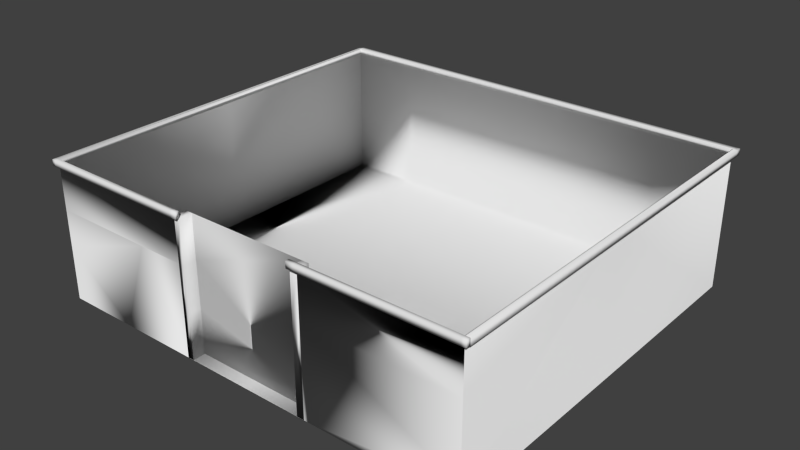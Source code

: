 # Source: Parqueadero_esquina.blend  (saved by Blender 2.72.0; exported with 4.5.12 LTS)
import bpy
from mathutils import Matrix  # noqa: F401  (used for matrix-valued properties, if any)

bpy.ops.wm.read_factory_settings(use_empty=True)
scene = bpy.context.scene
scene.name = 'Scene'

# ---- collections
col_collection_1 = bpy.data.collections.new('Collection 1'); scene.collection.children.link(col_collection_1)

# ---- materials (node trees are filled in below, after node groups)
mat_material = bpy.data.materials.new('Material')
mat_material.alpha_threshold = 0.0
mat_material.use_transparent_shadow = False
mat_material.roughness = 0.5
mat_material.line_color = (0.0, 0.0, 0.0, 1.0)

# ---- material node trees

# ---- world
world_world = bpy.data.worlds.new('World'); scene.world = world_world
world_world.color = (0.05088, 0.05088, 0.05088)
world_world.use_sun_shadow = False
world_world.sun_shadow_jitter_overblur = 0.0
world_world.cycles.sampling_method = 'MANUAL'
world_world.cycles.sample_map_resolution = 256

# ---- meshes
me_cube = bpy.data.meshes.new('Cube')
me_cube.from_pydata([(1.073, 1.0, -0.005516), (1.072, -1.0, -0.005499), (-0.927, -1.0, -0.005482), (-0.9273, 1.0, -0.005516), (1.073, 1.0, 0.8387), (1.073, -1.0, 0.8382), (-0.9264, -1.0, 0.837), (-0.9273, 1.0, 0.8387), (0.7394, 1.0, -0.005516), (0.4061, 1.0, -0.005516), (0.07273, 1.0, -0.005516), (-0.2606, 1.0, -0.005516), (-0.5939, 1.0, -0.005516), (0.7392, -1.0, -0.005499), (0.4058, -1.0, -0.005499), (0.07273, -1.0, -0.005516), (-0.2605, -1.0, -0.005482), (-0.5935, -1.0, -0.005482), (0.7394, 1.0, 0.8387), (0.4061, 1.0, 0.8387), (0.07273, 1.0, 0.8387), (-0.2606, 1.0, 0.8387), (-0.5939, 1.0, 0.8387), (1.073, -5.96e-08, -0.005516), (-0.9273, 2.98e-07, -0.005516), (-0.9273, 2.384e-07, 0.8387), (1.073, -2.384e-07, 0.8387), (0.7394, 0.0, -0.005516), (0.4061, 5.96e-08, -0.005516), (0.07273, 1.192e-07, -0.005516), (-0.2606, 1.192e-07, -0.005516), (-0.5939, 1.192e-07, -0.005516), (0.3504, -1.02, 0.7997), (0.3837, -1.0, 0.8378), (-0.2041, -1.0, 0.7995), (-0.2041, -1.0, 0.8375), (-0.2041, -1.0, -0.005127), (0.3843, -1.0, -0.005362), (0.3495, -1.0, -0.005141), (0.3504, -1.02, 0.8378), (-0.4486, -1.0, 0.5392), (0.3507, -1.0, 0.5392), (-0.2331, -1.02, 0.7995), (-0.2331, -1.0, 0.8374), (-0.2041, -1.02, 0.7995), (0.3504, -1.0, 0.7997), (0.3504, -1.0, 0.8378), (-0.2041, -1.02, 0.8375), (0.3843, -1.0, -0.005498), (-0.2331, -1.02, 0.8374), (-0.9265, -1.0, 0.5415), (1.073, -1.0, 0.5397), (1.073, -1.0, 0.5742), (-0.9265, -1.0, 0.576), (-0.9269, -1.0, 0.09636), (-0.2333, -1.0, 0.5392), (1.073, -1.0, 0.09188), (0.3497, -1.0, 0.08763), (-0.2334, -1.0, -0.005483), (-0.9265, -1.0, 0.5415), (-0.9267, -1.0, 0.319), (-0.2331, -1.0, 0.7995), (-0.2041, -1.0, 0.5392), (-0.2334, -1.0, -0.005311), (0.3837, -1.02, 0.7997), (0.3837, -1.0, 0.7997), (0.3837, -1.02, 0.8378), (-0.2041, -1.0, 0.267), (-0.9264, -1.0, 0.7993), (1.073, -1.0, 0.7998), (1.073, -1.02, 0.8382), (-0.9264, -1.02, 0.837), (-0.9264, -1.02, 0.7993), (1.073, -1.02, 0.7998), (0.3843, -1.0, 0.5392), (-0.2041, -0.9362, 0.7995), (-0.2041, -0.9362, -0.005127), (0.3843, -0.9362, -0.005362), (0.3495, -0.9362, -0.005141), (0.3507, -0.9362, 0.5392), (0.3504, -0.9362, 0.7997), (-0.2333, -0.9362, 0.5392), (0.3497, -0.9362, 0.08763), (-0.2331, -0.9362, 0.7995), (-0.2041, -0.9362, 0.5392), (-0.2334, -0.9362, -0.005311), (0.3837, -0.9362, 0.7997), (-0.2041, -0.9362, 0.267), (0.3843, -0.9362, 0.5392), (1.073, 1.0, -0.005516), (1.072, -1.0, -0.005499), (-0.927, -1.0, -0.005482), (-0.9273, 1.0, -0.005516), (1.073, 1.0, 0.8387), (1.073, -1.0, 0.8382), (-0.9264, -1.0, 0.837), (-0.9273, 1.0, 0.8387), (1.073, -5.96e-08, -0.005516), (-0.9273, 2.98e-07, -0.005516), (-0.9273, 2.384e-07, 0.8387), (1.073, -2.384e-07, 0.8387), (-0.9265, -1.0, 0.5415), (1.073, -1.0, 0.5397), (1.073, -1.0, 0.5742), (-0.9265, -1.0, 0.576), (-0.9269, -1.0, 0.09636), (1.073, -1.0, 0.09188), (-0.9267, -1.0, 0.319), (-0.9264, -1.0, 0.7993), (1.073, -1.0, 0.7998), (1.073, 1.0, -0.005516), (1.072, -1.0, -0.005499), (-0.927, -1.0, -0.005482), (-0.9273, 1.0, -0.005516), (1.073, 1.0, 0.8387), (1.073, -1.0, 0.8382), (-0.9264, -1.0, 0.837), (-0.9273, 1.0, 0.8387), (1.073, -5.96e-08, -0.005516), (-0.9273, 2.98e-07, -0.005516), (-0.9273, 2.384e-07, 0.8387), (1.073, -2.384e-07, 0.8387), (-0.9265, -1.0, 0.5415), (1.073, -1.0, 0.5397), (1.073, -1.0, 0.5742), (-0.9265, -1.0, 0.576), (-0.9269, -1.0, 0.09636), (1.073, -1.0, 0.09188), (-0.9267, -1.0, 0.319), (-0.9264, -1.0, 0.7993), (1.073, -1.0, 0.7998), (-0.927, -1.0, -0.005482), (-0.9273, 1.0, -0.005516), (-0.9264, -1.0, 0.837), (-0.9273, 1.0, 0.8387), (-0.9273, 2.98e-07, -0.005516), (-0.9273, 2.384e-07, 0.8387), (-0.9265, -1.0, 0.5415), (-0.9265, -1.0, 0.576), (-0.9269, -1.0, 0.09636), (-0.9267, -1.0, 0.319), (-0.9264, -1.0, 0.7993), (-0.9422, -1.0, 0.8371), (-0.9422, -1.0, 0.7993), (-0.9422, -1.02, 0.8371), (-0.9422, -1.02, 0.7993), (-0.9264, 1.03, 0.837), (-0.9264, 1.03, 0.7993), (-0.9422, 1.03, 0.8371), (-0.9422, 1.03, 0.7993), (-0.9264, 0.9998, 0.7993), (-0.9422, 0.9998, 0.7993), (-0.9422, 0.9998, 0.8371), (-0.9264, 0.9998, 0.837), (1.093, 1.03, 0.8361), (1.093, 1.03, 0.7984), (1.093, 0.9998, 0.7984), (1.093, 0.9998, 0.8361), (1.073, 0.9998, 0.8361), (1.073, 0.9998, 0.7984), (1.073, 1.03, 0.7984), (1.073, 1.03, 0.8361), (1.092, -1.0, 0.8382), (1.092, -1.0, 0.7998), (1.092, -1.02, 0.8382), (1.092, -1.02, 0.7998), (1.093, -0.9972, 0.7984), (1.093, -0.9972, 0.8361), (1.073, -0.9972, 0.8361), (1.073, -0.9972, 0.7984)], [(18, 134)], [(31, 17, 2, 24), (26, 5, 94, 100), (54, 60, 107, 105), (5, 33, 66, 70), (3, 7, 22, 12), (4, 0, 8, 18), (18, 8, 9, 19), (19, 9, 10, 20), (20, 10, 11, 21), (21, 11, 12, 22), (23, 1, 13, 27), (27, 13, 14, 28), (28, 14, 15, 29), (29, 15, 16, 30), (30, 16, 17, 31), (11, 30, 31, 12), (10, 29, 30, 11), (9, 28, 29, 10), (8, 27, 28, 9), (0, 23, 27, 8), (53, 68, 108, 104), (50, 53, 104, 101), (12, 31, 24, 3), (41, 57, 82, 79), (33, 46, 39, 66), (61, 34, 44, 42), (58, 48, 37, 38, 36, 63), (16, 58, 63), (45, 65, 64, 32), (67, 62, 84, 87), (70, 66, 64, 73), (47, 49, 42, 44), (35, 43, 49, 47), (68, 61, 42, 72), (74, 65, 86, 88), (66, 39, 32, 64), (61, 68, 53, 59, 40, 55), (37, 74, 88, 77), (2, 17, 16, 63, 55, 40, 59, 50, 60, 54), (65, 69, 73, 64), (49, 71, 72, 42), (43, 6, 71, 49), (71, 6, 142, 144), (5, 70, 164, 162), (69, 65, 74, 51, 52), (48, 14, 37), (1, 56, 51, 74, 37, 14, 13), (61, 68, 6, 43, 35, 34), (5, 69, 65, 45, 46, 33), (81, 85, 76, 87, 84), (75, 83, 81, 84), (86, 80, 79, 88), (77, 88, 79, 82, 78), (63, 36, 76, 85), (62, 34, 75, 84), (61, 55, 81, 83), (45, 41, 79, 80), (57, 38, 78, 82), (55, 63, 85, 81), (38, 37, 77, 78), (36, 67, 87, 76), (65, 45, 80, 86), (34, 61, 83, 75), (78, 76, 87, 84, 75, 80, 79, 82), (105, 107, 128, 126), (93, 100, 121, 114), (90, 97, 118, 111), (109, 103, 124, 130), (56, 1, 90, 106), (68, 6, 95, 108), (4, 26, 100, 93), (2, 54, 105, 91), (0, 4, 93, 89), (24, 2, 91, 98), (69, 52, 103, 109), (1, 23, 97, 90), (52, 51, 102, 103), (25, 7, 96, 99), (51, 56, 106, 102), (7, 3, 92, 96), (60, 50, 101, 107), (5, 69, 109, 94), (6, 25, 99, 95), (3, 24, 98, 92), (23, 0, 89, 97), (126, 128, 140, 139), (118, 121, 115, 130, 124, 123, 127, 111), (110, 114, 121, 118), (125, 129, 141, 138), (98, 91, 112, 119), (91, 105, 126, 112), (100, 94, 115, 121), (96, 92, 113, 117), (103, 102, 123, 124), (94, 109, 130, 115), (107, 101, 122, 128), (92, 98, 119, 113), (104, 108, 129, 125), (95, 99, 120, 116), (106, 90, 111, 127), (97, 89, 110, 118), (99, 96, 117, 120), (101, 104, 125, 122), (108, 95, 116, 129), (102, 106, 127, 123), (89, 93, 114, 110), (135, 136, 134, 132), (131, 139, 140, 137, 138, 141, 133, 136, 135), (112, 126, 139, 131), (122, 125, 138, 137), (128, 122, 137, 140), (116, 120, 136, 133), (119, 112, 131, 135), (120, 117, 134, 136), (117, 113, 132, 134), (129, 116, 133, 141), (113, 119, 135, 132), (48, 38, 57, 41, 45, 65, 74, 37), (36, 58, 63, 55, 61, 34, 62, 67), (142, 143, 145, 144), (68, 72, 145, 143), (72, 71, 144, 145), (150, 151, 149, 147), (146, 147, 149, 148), (152, 153, 146, 148), (151, 152, 148, 149), (158, 159, 169, 168), (47, 44, 34, 35), (32, 39, 46, 45), (68, 143, 151, 150), (142, 6, 153, 152), (143, 142, 152, 151), (6, 68, 150, 153), (157, 156, 155, 154), (159, 160, 155, 156), (161, 158, 157, 154), (160, 161, 154, 155), (153, 150, 159, 158), (150, 147, 160, 159), (146, 153, 158, 161), (147, 146, 161, 160), (163, 162, 164, 165), (73, 69, 163, 165), (70, 73, 165, 164), (69, 5, 162, 163), (168, 169, 166, 167), (157, 158, 168, 167), (159, 156, 166, 169), (156, 157, 167, 166), (168, 115, 162, 167), (130, 169, 166, 163), (163, 166, 167, 162), (114, 121, 115, 168, 158), (21, 22, 117, 7, 134, 153, 158, 114, 18, 19, 20), (133, 136, 134, 153, 95)])
me_cube.polygons.foreach_set('use_smooth', [True] * 155)
_uv = me_cube.uv_layers.new(name='UVMap')
_uv.uv.foreach_set('vector', [-0.1384, -0.2287, -0.1379, 0.7288, -0.4573, 0.7288, -0.4576, -0.2287, 0.0, 0.0, 0.0, 0.0, 0.4112, 0.2721, 0.0, 0.0, 0.0001355, 0.004883, 0.2729, 0.0001217, 0.2729, 0.0001217, 0.0001355, 0.004883, 0.05747, 1.48, -1.044, 1.48, -1.044, 1.447, 0.05747, 1.447, 0.8845, 2.305, 0.1197, 2.305, 0.1197, 2.003, 0.8845, 2.003, 0.1197, 0.4927, 0.8845, 0.4927, 0.8845, 0.7947, 0.1197, 0.7947, 0.1197, 0.7947, 0.8845, 0.7947, 0.8845, 1.097, 0.1197, 1.097, 0.1197, 1.097, 0.8845, 1.097, 0.8845, 1.399, 0.1197, 1.399, 0.1197, 1.399, 0.8845, 1.399, 0.8845, 1.701, 0.1197, 1.701, 0.1197, 1.701, 0.8845, 1.701, 0.8845, 2.003, 0.1197, 2.003, 1.458, -0.2287, 1.457, 0.7288, 1.138, 0.7288, 1.138, -0.2287, 1.138, -0.2287, 1.138, 0.7288, 0.819, 0.7288, 0.8192, -0.2287, 0.8192, -0.2287, 0.819, 0.7288, 0.5, 0.7288, 0.5, -0.2287, 0.5, -0.2287, 0.5, 0.7288, 0.1809, 0.7288, 0.1808, -0.2287, 0.1808, -0.2287, 0.1809, 0.7288, -0.1379, 0.7288, -0.1384, -0.2287, 1.458, 0.1807, 0.5, 0.1807, 0.5, -0.1386, 1.458, -0.1386, 1.458, 0.5, 0.5, 0.5, 0.5, 0.1807, 1.458, 0.1807, 1.458, 0.8193, 0.5, 0.8193, 0.5, 0.5, 1.458, 0.5, 1.458, 1.139, 0.5, 1.139, 0.5, 0.8193, 1.458, 0.8193, 1.458, 1.458, 0.5, 1.458, 0.5, 1.139, 1.458, 1.139, 0.2731, 0.004879, 0.2731, 0.004881, 0.2731, 0.004881, 0.2731, 0.004879, 0.0, 0.0, 0.0, 0.0, 0.2731, 0.004879, 0.0, 0.0, 1.458, -0.1386, 0.5, -0.1386, 0.5, -0.4579, 1.458, -0.4579, 0.3764, 0.7024, 0.3764, -0.1783, 0.5008, -0.1783, 0.5008, 0.7024, -1.044, 1.48, -1.097, 1.48, -1.097, 1.447, -1.044, 1.447, -0.07303, 0.294, -0.07303, 0.3275, -0.09627, 0.3275, -0.09627, 0.294, 0.3762, -0.3592, 0.3752, -0.2449, 0.3747, -0.2449, 0.3745, -0.2735, 0.3742, -0.3021, 0.3742, -0.3593, 0.0, 0.0, 0.0, 0.0, 0.0, 0.0, -0.3521, 1.515, -0.3198, 1.515, -0.3198, 1.534, -0.3521, 1.534, 0.3742, 0.2296, 0.3742, 0.7612, 0.2497, 0.7612, 0.2497, 0.2296, 1.285, 0.0525, -0.2535, 0.05107, -0.2535, -0.03403, 1.285, -0.03312, 1.319, 0.1383, 1.255, 0.1382, 1.255, 0.05357, 1.319, 0.05361, 0.2407, -0.3353, 0.1858, -0.3358, 0.1862, -0.3739, 0.2411, -0.3734, -0.7706, 0.01947, 0.5385, 0.01947, 0.5385, 0.05748, -0.7706, 0.05748, 0.1919, 0.8816, 0.1917, 1.56, 0.02577, 1.56, 0.02445, 0.8818, -0.2535, 0.05107, -0.3277, 0.051, -0.3277, -0.03407, -0.2535, -0.03403, 0.002031, 1.594, 0.9881, 1.593, 0.9913, 1.41, 0.9882, 1.227, 0.3085, 1.224, 0.00237, 1.224, 0.1919, -0.5599, 0.1919, 0.8816, 0.02445, 0.8818, 0.02318, -0.5599, 0.9888, 0.4489, 0.5145, 0.4489, 0.04103, 0.449, 0.002428, 0.4492, 0.00237, 1.224, 0.3085, 1.224, 0.9882, 1.227, 0.9992, 1.227, 0.9995, 0.9102, 0.9887, 0.5937, 1.709e-05, 1.925e-05, 1.0, 1.709e-05, 1.0, 0.02922, 1.709e-05, 0.02922, 1.255, 0.1382, -0.2924, 0.1368, -0.2924, 0.05265, 1.255, 0.05357, 0.1858, -0.3358, -1.128, -0.3479, -1.128, -0.3861, 0.1862, -0.3739, -1.128, -0.3861, -1.128, -0.3479, -1.158, -0.3482, -1.157, -0.3864, 0.05747, 1.48, 0.05747, 1.447, 0.0883, 1.447, 0.0883, 1.48, 1.116, 0.4447, 1.115, -0.5358, 0.7495, -0.5362, 0.7463, 0.4449, 0.9309, 0.4481, 0.3752, -0.2449, 0.3755, -0.2163, 0.3747, -0.2449, -0.02365, 0.4481, 0.1049, 0.4461, 0.7463, 0.4449, 0.7495, -0.5362, -0.03832, -0.5381, -0.03855, -0.4319, -0.03109, 0.008285, 1.35, 0.07484, -0.4248, 0.07424, -0.4247, -0.02229, 1.351, -0.02229, 1.425, -0.02229, 1.425, 0.07486, 1.689, -0.03658, 1.689, 0.08973, -0.58, 0.08897, -0.6894, 0.08893, -0.6893, -0.03658, -0.5799, -0.03658, 0.15, 1.299, 0.1495, -1.525, 0.3014, -1.524, 0.3013, -0.1084, 0.3002, 1.302, 0.2331, 2.352, 0.1282, 2.279, 0.15, 1.299, 0.3002, 1.302, 0.02577, 1.56, -0.06074, 1.56, -0.06044, 0.8822, 0.02445, 0.8818, 0.02318, -0.5599, 0.02445, 0.8818, -0.06044, 0.8822, -0.06795, -0.2218, -0.06885, -0.5594, 0.3742, -0.3593, 0.3742, -0.3021, 0.2497, -0.3021, 0.2497, -0.3593, 0.3742, 0.7612, 0.3742, 1.27, 0.2497, 1.27, 0.2497, 0.7612, -0.08752, 2.416, -0.182, 1.306, 0.15, 1.299, 0.1282, 2.279, 0.3764, 1.211, 0.3764, 0.7024, 0.5008, 0.7024, 0.5008, 1.211, 0.3764, -0.1783, 0.3764, -0.3593, 0.5008, -0.3593, 0.5008, -0.1783, -0.182, 1.306, -0.182, -1.525, 0.1495, -1.525, 0.15, 1.299, 0.0, 0.0, 0.0, 0.0, 0.0, 0.0, 0.0, 0.0, 0.3742, -0.3021, 0.3742, 0.2296, 0.2497, 0.2296, 0.2497, -0.3021, 0.3764, 1.275, 0.3764, 1.211, 0.5008, 1.211, 0.5008, 1.275, -0.008537, 2.525, -0.08752, 2.416, 0.1282, 2.279, 0.2331, 2.352, 0.1754, 0.1075, 0.8222, 0.1076, 0.8221, 0.3474, 0.8221, 0.5871, 0.8219, 0.8165, 0.174, 0.8165, 0.1738, 0.587, 0.1751, 0.1892, 0.0001355, 0.004883, 0.2729, 0.0001217, 0.2729, 0.0001217, 0.0001355, 0.004883, 0.0, 0.0, 0.8199, 0.2721, 0.8199, 0.2721, 0.0, 0.0, 9.998e-05, 0.9997, 0.5, 0.9999, 0.5, 0.9999, 9.998e-05, 0.9997, 0.0006408, 0.06871, 0.002536, 0.2719, 0.002536, 0.2719, 0.0006408, 0.06871, 0.0001641, 0.06805, 0.0007573, 0.03407, 0.0007573, 0.03407, 0.0001641, 0.06805, 0.273, 0.004883, 0.273, 0.004883, 0.273, 0.004883, 0.273, 0.004883, 0.0, 0.0, 0.0, 0.0, 0.8199, 0.2721, 0.0, 0.0, 0.0001001, 0.167, 0.0001355, 0.004883, 0.0001355, 0.004883, 0.0001001, 0.167, 0.8845, 0.4927, 0.1197, 0.4927, 0.1197, 0.4793, 0.8845, 0.4793, 0.5, 9.998e-05, 0.0001002, 0.0002351, 0.0001002, 0.0002351, 0.5, 9.998e-05, 0.0006408, 0.06871, 0.002536, 0.2719, 0.002536, 0.2719, 0.0006408, 0.06871, 9.998e-05, 0.9997, 0.5, 0.9999, 0.5, 0.9999, 9.998e-05, 0.9997, 0.002536, 0.2719, 0.0001641, 0.136, 0.0001641, 0.136, 0.002536, 0.2719, 0.0, 0.0, 0.0, 0.0, 0.2736, 0.4159, 0.0, 0.0, 0.6663, 0.636, 0.0001641, 0.06805, 0.0001641, 0.06805, 0.6663, 0.636, 0.1197, 2.305, 0.8845, 2.305, 0.8845, 2.318, 0.1197, 2.318, 0.2729, 0.0001217, 0.273, 0.0025, 0.273, 0.0025, 0.2729, 0.0001217, 0.002536, 0.2719, 0.001937, 0.2376, 0.001937, 0.2376, 0.002536, 0.2719, 0.0, 0.0, 0.0, 0.0, 0.273, 0.004883, 0.273, 0.004883, 0.9999, 0.0001003, 0.5, 9.998e-05, 0.5, 9.998e-05, 0.9999, 0.0001003, 0.5, 0.9999, 0.9999, 0.9999, 0.9999, 0.9999, 0.5, 0.9999, 0.0001355, 0.004883, 0.2729, 0.0001217, 0.2729, 0.0001217, 0.0001355, 0.004883, 0.8845, -0.44, 0.1197, -0.44, 0.1201, -1.346, 0.2156, -1.35, 0.2157, -1.348, 0.3112, -1.349, 0.5023, -1.349, 0.8845, -1.346, 0.8845, 0.466, 0.1197, 0.466, 0.1197, -0.44, 0.8845, -0.44, 0.2731, 0.004879, 0.2731, 0.004881, 0.2731, 0.004881, 0.2731, 0.004879, 0.5, 9.998e-05, 0.0001002, 0.0002351, 0.0001002, 0.0002351, 0.5, 9.998e-05, 0.0001001, 0.167, 0.0001355, 0.004883, 0.0001355, 0.004883, 0.0001001, 0.167, 0.0, 0.0, 0.4112, 0.2721, 0.4112, 0.2721, 0.0, 0.0, 0.1197, 2.318, 0.8845, 2.318, 0.8845, 2.331, 0.1197, 2.331, 0.002536, 0.2719, 0.0001641, 0.136, 0.0001641, 0.136, 0.002536, 0.2719, 0.002536, 0.2719, 0.001937, 0.2376, 0.001937, 0.2376, 0.002536, 0.2719, 0.2729, 0.0001217, 0.273, 0.0025, 0.273, 0.0025, 0.2729, 0.0001217, 0.9999, 0.0001003, 0.5, 9.998e-05, 0.5, 9.998e-05, 0.9999, 0.0001003, 0.2731, 0.004879, 0.2731, 0.004881, 0.2731, 0.004881, 0.2731, 0.004879, 0.273, 0.004883, 0.273, 0.004883, 0.273, 0.004883, 0.273, 0.004883, 0.0001641, 0.06805, 0.0007573, 0.03407, 0.0007573, 0.03407, 0.0001641, 0.06805, 0.5, 0.9999, 0.9999, 0.9999, 0.9999, 0.9999, 0.5, 0.9999, 0.0, 0.0, 0.2736, 0.4159, 0.2736, 0.4159, 0.0, 0.0, 0.0, 0.0, 0.2731, 0.004879, 0.2731, 0.004879, 0.0, 0.0, 0.273, 0.004883, 0.273, 0.004883, 0.273, 0.004883, 0.273, 0.004883, 0.6663, 0.636, 0.0001641, 0.06805, 0.0001641, 0.06805, 0.6663, 0.636, 0.8845, 0.4793, 0.1197, 0.4793, 0.1197, 0.466, 0.8845, 0.466, 0.4751, 0.9285, 0.4751, 0.04801, 1.518, 0.04801, 1.518, 0.9285, 0.1319, 0.8933, 0.06463, 0.7543, -0.09321, 0.3378, 0.09532, 0.414, 0.3547, 0.4432, 0.2939, 0.1613, 0.364, 0.1158, 0.8374, 0.2256, 0.87, 0.9367, 0.0001001, 0.167, 0.0001355, 0.004883, 0.0001355, 0.004883, 0.0001001, 0.167, 0.0, 0.0, 0.2731, 0.004879, 0.2731, 0.004879, 0.0, 0.0, 0.2729, 0.0001217, 0.273, 0.0025, 0.273, 0.0025, 0.2729, 0.0001217, 0.273, 0.004883, 0.273, 0.004883, 0.273, 0.004883, 0.273, 0.004883, 0.5, 9.998e-05, 0.0001002, 0.0002351, 0.0001002, 0.0002351, 0.5, 9.998e-05, 0.0, 0.0, 0.2736, 0.4159, 0.2736, 0.4159, 0.0, 0.0, 0.1197, 2.331, 0.8845, 2.331, 0.8845, 2.345, 0.1197, 2.345, 0.273, 0.004883, 0.273, 0.004883, 0.273, 0.004883, 0.273, 0.004883, 0.9999, 0.0001003, 0.5, 9.998e-05, 0.5, 9.998e-05, 0.9999, 0.0001003, -0.03919, -0.5381, -0.03793, -0.5884, 0.1347, -0.5877, 0.7497, -0.5827, 1.115, -0.5824, 1.115, -0.5358, 0.7495, -0.5362, -0.03832, -0.5381, -0.03919, 0.4495, 0.002425, 0.4485, 0.002428, 0.4492, 0.00237, 1.224, 0.002031, 1.594, -0.03919, 1.594, -0.03916, 1.224, -0.03917, 0.8365, 2.955, 0.2392, 2.955, 0.2088, 2.971, 0.2088, 2.971, 0.2392, -0.07302, -0.5061, -0.09625, -0.5061, -0.09625, -0.5243, -0.07302, -0.5243, -0.2924, 0.05265, -0.2924, 0.1368, -0.3277, 0.1368, -0.3277, 0.05265, 0.9719, -0.516, 0.9719, -0.5343, 1.006, -0.5343, 1.006, -0.516, 1.305, 0.2392, 1.305, 0.2088, 1.318, 0.2088, 1.318, 0.2392, -1.157, 1.368, -1.127, 1.368, -1.128, 1.425, -1.158, 1.424, 1.342, 0.2088, 1.342, 0.2392, 1.318, 0.2392, 1.318, 0.2088, 2.273, 0.2406, 2.273, 0.3075, -1.273, 0.3075, -1.273, 0.2406, 0.2411, -0.3734, 0.313, -0.3727, 0.3126, -0.3346, 0.2407, -0.3353, -1.158, 1.447, -1.097, 1.447, -1.097, 1.48, -1.158, 1.48, -0.7706, 0.01935, -0.7701, -0.02498, 1.771, -0.02498, 1.77, 0.01935, -1.158, -0.3482, -1.128, -0.3479, -1.127, 1.368, -1.157, 1.368, 2.955, 0.2088, 2.955, 0.2392, 1.342, 0.2392, 1.342, 0.2088, -0.7311, 0.03265, -0.7311, -0.01377, 1.731, -0.01377, 1.731, 0.03264, -0.3475, 0.2388, -0.3475, 0.2084, -0.3233, 0.2084, -0.3233, 0.2388, 0.9768, 1.459, 1.011, 1.459, 1.011, 1.482, 0.9768, 1.482, 2.115, 1.446, 2.116, 1.39, 2.154, 1.39, 2.153, 1.447, -0.3071, 0.2084, -0.3071, 0.2388, -0.3233, 0.2388, -0.3233, 0.2084, -1.041, 0.03837, -1.04, -0.01973, 2.041, -0.01939, 2.04, 0.03874, 0.9719, -0.516, 1.006, -0.516, 1.011, 1.459, 0.9768, 1.459, -1.128, 1.425, -1.127, 1.368, 2.116, 1.39, 2.115, 1.446, 1.305, 0.2088, 1.305, 0.2392, -0.3071, 0.2388, -0.3071, 0.2084, 0.3689, 1.515, 0.4061, 1.515, 0.4061, 1.534, 0.3689, 1.534, 0.3501, 1.534, 0.3501, 1.515, 0.3689, 1.515, 0.3689, 1.534, 1.285, 0.0525, 1.285, -0.03312, 1.328, -0.03313, 1.328, 0.05249, 0.0006408, 0.06871, 0.001937, 0.2376, 0.001937, 0.2376, 0.0006408, 0.06871, 0.4041, 1.492, 0.3674, 1.492, 0.3674, 1.512, 0.4041, 1.512, 2.154, 1.39, 2.116, 1.39, 2.12, -0.7924, 2.158, -0.792, 0.9768, 1.459, 0.9768, 1.482, -0.3521, 1.492, -0.3521, 1.469, -0.3475, 0.2084, -0.3475, 0.2388, -1.959, 0.2388, -1.959, 0.2084, 2.12, -0.7924, 2.12, -0.7991, 2.157, -0.7988, 2.158, -0.792, 0.3412, 0.9957, 0.3515, 1.523, 0.3479, 0.9891, 0.3486, 0.9905, 0.3689, 1.515, 0.3674, 1.512, 0.4041, 1.512, 0.4061, 1.515, 0.8199, 0.2721, 0.4112, 0.2721, 0.0, 0.0, 0.0, 0.0, 0.0, 0.0, 0.8229, 0.3286, 0.0, 0.0, 0.0, 0.0, 0.0, 0.0, 0.0, 0.0, 0.273, 0.004883, 0.0, 0.0, 0.0, 0.0, 0.3292, 0.3286, 0.4938, 0.3286, 0.6583, 0.3286, -1.158, 1.48, -0.6332, 1.485, -0.1084, 1.48, -0.1086, 1.489, -1.158, 1.489])
me_cube.materials.append(mat_material)
me_cube.use_remesh_preserve_volume = False
me_cube.use_remesh_preserve_attributes = False
me_cube.use_mirror_vertex_groups = False
me_cube.update()

# ---- objects
ob_cube = bpy.data.objects.new('Cube', me_cube)

# ---- transforms, parenting, visibility, modifiers, constraints
ob_cube.location = (0.0, 0.0, 0.01408)
ob_cube.scale = (3.175, 2.846, 2.406)
ob_cube.lock_rotations_4d = False
ob_cube.empty_display_type = 'ARROWS'
ob_cube.lineart.crease_threshold = 0.0

# ---- collection membership
col_collection_1.objects.link(ob_cube)

# ---- scene / render settings (as saved in the file)
scene.frame_start = 1; scene.frame_end = 250; scene.frame_set(0)
scene.render.engine = 'BLENDER_EEVEE_NEXT'
scene.render.resolution_percentage = 50
scene.render.dither_intensity = 0.0
scene.cycles.use_denoising = False
scene.cycles.samples = 10
scene.cycles.sampling_pattern = 'TABULATED_SOBOL'
scene.cycles.light_sampling_threshold = 0.0
scene.cycles.use_adaptive_sampling = False
scene.cycles.use_light_tree = False
scene.cycles.blur_glossy = 0.0
scene.cycles.pixel_filter_type = 'GAUSSIAN'
scene.cycles.sample_clamp_indirect = 0.0
scene.view_settings.view_transform = 'Standard'
bpy.context.view_layer.update()

# ---- added for rendering (the .blend has no active camera and no usable light): camera, sun
cam_auto = bpy.data.cameras.new('AutoCamera')
cam_auto.lens = 50.0
cam_auto.sensor_width = 36.0
cam_auto.clip_end = 1000.0
ob_auto_camera = bpy.data.objects.new('AutoCamera', cam_auto)
scene.collection.objects.link(ob_auto_camera)
ob_auto_camera.location = (8.51012, -9.91161, 7.63299)
ob_auto_camera.rotation_euler = (1.09748, -7.21219e-08, 0.694738)
scene.camera = ob_auto_camera
light_auto_sun = bpy.data.lights.new('AutoSun', 'SUN')
light_auto_sun.energy = 3.0
light_auto_sun.angle = 0.0523599
ob_auto_sun = bpy.data.objects.new('AutoSun', light_auto_sun)
scene.collection.objects.link(ob_auto_sun)
ob_auto_sun.rotation_euler = (0.872665, 0.174533, 0.523599)
bpy.context.view_layer.update()

